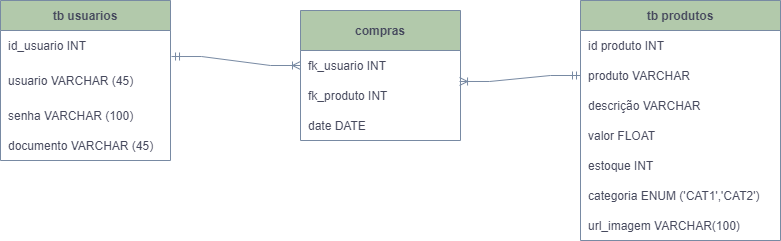

The diagram above was exported from draw.io. Its source (the exported page's mxGraphModel, read from the mxfile embedded in the PNG):
<mxGraphModel dx="868" dy="460" grid="1" gridSize="10" guides="1" tooltips="1" connect="1" arrows="1" fold="1" page="1" pageScale="1" pageWidth="1169" pageHeight="826" math="0" shadow="0">
  <root>
    <mxCell id="0" />
    <mxCell id="1" parent="0" />
    <mxCell id="VeItwPK5Rn5fF3DbWMDi-41" value="tb usuarios" style="shape=table;startSize=30;container=1;collapsible=1;childLayout=tableLayout;fixedRows=1;rowLines=0;fontStyle=1;align=center;resizeLast=1;fillColor=#B2C9AB;strokeColor=#788AA3;fontColor=#46495D;" vertex="1" parent="1">
      <mxGeometry x="150" y="140" width="170" height="160" as="geometry" />
    </mxCell>
    <mxCell id="VeItwPK5Rn5fF3DbWMDi-45" value="" style="shape=tableRow;horizontal=0;startSize=0;swimlaneHead=0;swimlaneBody=0;fillColor=none;collapsible=0;dropTarget=0;points=[[0,0.5],[1,0.5]];portConstraint=eastwest;top=0;left=0;right=0;bottom=0;strokeColor=#788AA3;fontColor=#46495D;" vertex="1" parent="VeItwPK5Rn5fF3DbWMDi-41">
      <mxGeometry y="30" width="170" height="30" as="geometry" />
    </mxCell>
    <mxCell id="VeItwPK5Rn5fF3DbWMDi-47" value="id_usuario INT " style="shape=partialRectangle;connectable=0;fillColor=none;top=0;left=0;bottom=0;right=0;align=left;spacingLeft=6;overflow=hidden;strokeColor=#788AA3;fontColor=#46495D;" vertex="1" parent="VeItwPK5Rn5fF3DbWMDi-45">
      <mxGeometry width="170" height="30" as="geometry">
        <mxRectangle width="170" height="30" as="alternateBounds" />
      </mxGeometry>
    </mxCell>
    <mxCell id="VeItwPK5Rn5fF3DbWMDi-51" value="" style="shape=tableRow;horizontal=0;startSize=0;swimlaneHead=0;swimlaneBody=0;fillColor=none;collapsible=0;dropTarget=0;points=[[0,0.5],[1,0.5]];portConstraint=eastwest;top=0;left=0;right=0;bottom=0;strokeColor=#788AA3;fontColor=#46495D;" vertex="1" parent="VeItwPK5Rn5fF3DbWMDi-41">
      <mxGeometry y="60" width="170" height="40" as="geometry" />
    </mxCell>
    <mxCell id="VeItwPK5Rn5fF3DbWMDi-53" value="usuario VARCHAR (45)" style="shape=partialRectangle;connectable=0;fillColor=none;top=0;left=0;bottom=0;right=0;align=left;spacingLeft=6;overflow=hidden;strokeColor=#788AA3;fontColor=#46495D;" vertex="1" parent="VeItwPK5Rn5fF3DbWMDi-51">
      <mxGeometry width="170" height="40" as="geometry">
        <mxRectangle width="170" height="40" as="alternateBounds" />
      </mxGeometry>
    </mxCell>
    <mxCell id="VeItwPK5Rn5fF3DbWMDi-88" style="shape=tableRow;horizontal=0;startSize=0;swimlaneHead=0;swimlaneBody=0;fillColor=none;collapsible=0;dropTarget=0;points=[[0,0.5],[1,0.5]];portConstraint=eastwest;top=0;left=0;right=0;bottom=0;strokeColor=#788AA3;fontColor=#46495D;" vertex="1" parent="VeItwPK5Rn5fF3DbWMDi-41">
      <mxGeometry y="100" width="170" height="30" as="geometry" />
    </mxCell>
    <mxCell id="VeItwPK5Rn5fF3DbWMDi-90" value="senha VARCHAR (100)" style="shape=partialRectangle;connectable=0;fillColor=none;top=0;left=0;bottom=0;right=0;align=left;spacingLeft=6;overflow=hidden;strokeColor=#788AA3;fontColor=#46495D;" vertex="1" parent="VeItwPK5Rn5fF3DbWMDi-88">
      <mxGeometry width="170" height="30" as="geometry">
        <mxRectangle width="170" height="30" as="alternateBounds" />
      </mxGeometry>
    </mxCell>
    <mxCell id="VeItwPK5Rn5fF3DbWMDi-91" style="shape=tableRow;horizontal=0;startSize=0;swimlaneHead=0;swimlaneBody=0;fillColor=none;collapsible=0;dropTarget=0;points=[[0,0.5],[1,0.5]];portConstraint=eastwest;top=0;left=0;right=0;bottom=0;strokeColor=#788AA3;fontColor=#46495D;" vertex="1" parent="VeItwPK5Rn5fF3DbWMDi-41">
      <mxGeometry y="130" width="170" height="30" as="geometry" />
    </mxCell>
    <mxCell id="VeItwPK5Rn5fF3DbWMDi-93" value="documento VARCHAR (45)" style="shape=partialRectangle;connectable=0;fillColor=none;top=0;left=0;bottom=0;right=0;align=left;spacingLeft=6;overflow=hidden;strokeColor=#788AA3;fontColor=#46495D;" vertex="1" parent="VeItwPK5Rn5fF3DbWMDi-91">
      <mxGeometry width="170" height="30" as="geometry">
        <mxRectangle width="170" height="30" as="alternateBounds" />
      </mxGeometry>
    </mxCell>
    <mxCell id="VeItwPK5Rn5fF3DbWMDi-54" value="compras" style="shape=table;startSize=40;container=1;collapsible=1;childLayout=tableLayout;fixedRows=1;rowLines=0;fontStyle=1;align=center;resizeLast=1;fillColor=#B2C9AB;strokeColor=#788AA3;fontColor=#46495D;" vertex="1" parent="1">
      <mxGeometry x="450" y="150" width="160" height="130" as="geometry" />
    </mxCell>
    <mxCell id="VeItwPK5Rn5fF3DbWMDi-58" value="" style="shape=tableRow;horizontal=0;startSize=0;swimlaneHead=0;swimlaneBody=0;fillColor=none;collapsible=0;dropTarget=0;points=[[0,0.5],[1,0.5]];portConstraint=eastwest;top=0;left=0;right=0;bottom=0;strokeColor=#788AA3;fontColor=#46495D;" vertex="1" parent="VeItwPK5Rn5fF3DbWMDi-54">
      <mxGeometry y="40" width="160" height="30" as="geometry" />
    </mxCell>
    <mxCell id="VeItwPK5Rn5fF3DbWMDi-60" value="fk_usuario INT" style="shape=partialRectangle;connectable=0;fillColor=none;top=0;left=0;bottom=0;right=0;align=left;spacingLeft=6;overflow=hidden;strokeColor=#788AA3;fontColor=#46495D;" vertex="1" parent="VeItwPK5Rn5fF3DbWMDi-58">
      <mxGeometry width="160" height="30" as="geometry">
        <mxRectangle width="160" height="30" as="alternateBounds" />
      </mxGeometry>
    </mxCell>
    <mxCell id="VeItwPK5Rn5fF3DbWMDi-61" value="" style="shape=tableRow;horizontal=0;startSize=0;swimlaneHead=0;swimlaneBody=0;fillColor=none;collapsible=0;dropTarget=0;points=[[0,0.5],[1,0.5]];portConstraint=eastwest;top=0;left=0;right=0;bottom=0;strokeColor=#788AA3;fontColor=#46495D;" vertex="1" parent="VeItwPK5Rn5fF3DbWMDi-54">
      <mxGeometry y="70" width="160" height="30" as="geometry" />
    </mxCell>
    <mxCell id="VeItwPK5Rn5fF3DbWMDi-63" value="fk_produto INT" style="shape=partialRectangle;connectable=0;fillColor=none;top=0;left=0;bottom=0;right=0;align=left;spacingLeft=6;overflow=hidden;strokeColor=#788AA3;fontColor=#46495D;" vertex="1" parent="VeItwPK5Rn5fF3DbWMDi-61">
      <mxGeometry width="160" height="30" as="geometry">
        <mxRectangle width="160" height="30" as="alternateBounds" />
      </mxGeometry>
    </mxCell>
    <mxCell id="VeItwPK5Rn5fF3DbWMDi-64" value="" style="shape=tableRow;horizontal=0;startSize=0;swimlaneHead=0;swimlaneBody=0;fillColor=none;collapsible=0;dropTarget=0;points=[[0,0.5],[1,0.5]];portConstraint=eastwest;top=0;left=0;right=0;bottom=0;strokeColor=#788AA3;fontColor=#46495D;" vertex="1" parent="VeItwPK5Rn5fF3DbWMDi-54">
      <mxGeometry y="100" width="160" height="30" as="geometry" />
    </mxCell>
    <mxCell id="VeItwPK5Rn5fF3DbWMDi-66" value="date DATE" style="shape=partialRectangle;connectable=0;fillColor=none;top=0;left=0;bottom=0;right=0;align=left;spacingLeft=6;overflow=hidden;strokeColor=#788AA3;fontColor=#46495D;" vertex="1" parent="VeItwPK5Rn5fF3DbWMDi-64">
      <mxGeometry width="160" height="30" as="geometry">
        <mxRectangle width="160" height="30" as="alternateBounds" />
      </mxGeometry>
    </mxCell>
    <mxCell id="VeItwPK5Rn5fF3DbWMDi-67" value="tb produtos" style="shape=table;startSize=30;container=1;collapsible=1;childLayout=tableLayout;fixedRows=1;rowLines=0;fontStyle=1;align=center;resizeLast=1;fillColor=#B2C9AB;strokeColor=#788AA3;fontColor=#46495D;" vertex="1" parent="1">
      <mxGeometry x="730" y="140" width="200" height="240" as="geometry" />
    </mxCell>
    <mxCell id="VeItwPK5Rn5fF3DbWMDi-71" value="" style="shape=tableRow;horizontal=0;startSize=0;swimlaneHead=0;swimlaneBody=0;fillColor=none;collapsible=0;dropTarget=0;points=[[0,0.5],[1,0.5]];portConstraint=eastwest;top=0;left=0;right=0;bottom=0;strokeColor=#788AA3;fontColor=#46495D;" vertex="1" parent="VeItwPK5Rn5fF3DbWMDi-67">
      <mxGeometry y="30" width="200" height="30" as="geometry" />
    </mxCell>
    <mxCell id="VeItwPK5Rn5fF3DbWMDi-73" value="id produto INT " style="shape=partialRectangle;connectable=0;fillColor=none;top=0;left=0;bottom=0;right=0;align=left;spacingLeft=6;overflow=hidden;strokeColor=#788AA3;fontColor=#46495D;" vertex="1" parent="VeItwPK5Rn5fF3DbWMDi-71">
      <mxGeometry width="200" height="30" as="geometry">
        <mxRectangle width="200" height="30" as="alternateBounds" />
      </mxGeometry>
    </mxCell>
    <mxCell id="VeItwPK5Rn5fF3DbWMDi-74" value="" style="shape=tableRow;horizontal=0;startSize=0;swimlaneHead=0;swimlaneBody=0;fillColor=none;collapsible=0;dropTarget=0;points=[[0,0.5],[1,0.5]];portConstraint=eastwest;top=0;left=0;right=0;bottom=0;strokeColor=#788AA3;fontColor=#46495D;" vertex="1" parent="VeItwPK5Rn5fF3DbWMDi-67">
      <mxGeometry y="60" width="200" height="30" as="geometry" />
    </mxCell>
    <mxCell id="VeItwPK5Rn5fF3DbWMDi-76" value="produto VARCHAR" style="shape=partialRectangle;connectable=0;fillColor=none;top=0;left=0;bottom=0;right=0;align=left;spacingLeft=6;overflow=hidden;strokeColor=#788AA3;fontColor=#46495D;" vertex="1" parent="VeItwPK5Rn5fF3DbWMDi-74">
      <mxGeometry width="200" height="30" as="geometry">
        <mxRectangle width="200" height="30" as="alternateBounds" />
      </mxGeometry>
    </mxCell>
    <mxCell id="VeItwPK5Rn5fF3DbWMDi-77" value="" style="shape=tableRow;horizontal=0;startSize=0;swimlaneHead=0;swimlaneBody=0;fillColor=none;collapsible=0;dropTarget=0;points=[[0,0.5],[1,0.5]];portConstraint=eastwest;top=0;left=0;right=0;bottom=0;strokeColor=#788AA3;fontColor=#46495D;" vertex="1" parent="VeItwPK5Rn5fF3DbWMDi-67">
      <mxGeometry y="90" width="200" height="30" as="geometry" />
    </mxCell>
    <mxCell id="VeItwPK5Rn5fF3DbWMDi-79" value="descrição VARCHAR" style="shape=partialRectangle;connectable=0;fillColor=none;top=0;left=0;bottom=0;right=0;align=left;spacingLeft=6;overflow=hidden;strokeColor=#788AA3;fontColor=#46495D;" vertex="1" parent="VeItwPK5Rn5fF3DbWMDi-77">
      <mxGeometry width="200" height="30" as="geometry">
        <mxRectangle width="200" height="30" as="alternateBounds" />
      </mxGeometry>
    </mxCell>
    <mxCell id="VeItwPK5Rn5fF3DbWMDi-94" style="shape=tableRow;horizontal=0;startSize=0;swimlaneHead=0;swimlaneBody=0;fillColor=none;collapsible=0;dropTarget=0;points=[[0,0.5],[1,0.5]];portConstraint=eastwest;top=0;left=0;right=0;bottom=0;strokeColor=#788AA3;fontColor=#46495D;" vertex="1" parent="VeItwPK5Rn5fF3DbWMDi-67">
      <mxGeometry y="120" width="200" height="30" as="geometry" />
    </mxCell>
    <mxCell id="VeItwPK5Rn5fF3DbWMDi-96" value="valor FLOAT" style="shape=partialRectangle;connectable=0;fillColor=none;top=0;left=0;bottom=0;right=0;align=left;spacingLeft=6;overflow=hidden;strokeColor=#788AA3;fontColor=#46495D;" vertex="1" parent="VeItwPK5Rn5fF3DbWMDi-94">
      <mxGeometry width="200" height="30" as="geometry">
        <mxRectangle width="200" height="30" as="alternateBounds" />
      </mxGeometry>
    </mxCell>
    <mxCell id="VeItwPK5Rn5fF3DbWMDi-97" style="shape=tableRow;horizontal=0;startSize=0;swimlaneHead=0;swimlaneBody=0;fillColor=none;collapsible=0;dropTarget=0;points=[[0,0.5],[1,0.5]];portConstraint=eastwest;top=0;left=0;right=0;bottom=0;strokeColor=#788AA3;fontColor=#46495D;" vertex="1" parent="VeItwPK5Rn5fF3DbWMDi-67">
      <mxGeometry y="150" width="200" height="30" as="geometry" />
    </mxCell>
    <mxCell id="VeItwPK5Rn5fF3DbWMDi-99" value="estoque INT" style="shape=partialRectangle;connectable=0;fillColor=none;top=0;left=0;bottom=0;right=0;align=left;spacingLeft=6;overflow=hidden;strokeColor=#788AA3;fontColor=#46495D;" vertex="1" parent="VeItwPK5Rn5fF3DbWMDi-97">
      <mxGeometry width="200" height="30" as="geometry">
        <mxRectangle width="200" height="30" as="alternateBounds" />
      </mxGeometry>
    </mxCell>
    <mxCell id="VeItwPK5Rn5fF3DbWMDi-100" style="shape=tableRow;horizontal=0;startSize=0;swimlaneHead=0;swimlaneBody=0;fillColor=none;collapsible=0;dropTarget=0;points=[[0,0.5],[1,0.5]];portConstraint=eastwest;top=0;left=0;right=0;bottom=0;strokeColor=#788AA3;fontColor=#46495D;" vertex="1" parent="VeItwPK5Rn5fF3DbWMDi-67">
      <mxGeometry y="180" width="200" height="30" as="geometry" />
    </mxCell>
    <mxCell id="VeItwPK5Rn5fF3DbWMDi-102" value="categoria ENUM ('CAT1','CAT2')" style="shape=partialRectangle;connectable=0;fillColor=none;top=0;left=0;bottom=0;right=0;align=left;spacingLeft=6;overflow=hidden;strokeColor=#788AA3;fontColor=#46495D;" vertex="1" parent="VeItwPK5Rn5fF3DbWMDi-100">
      <mxGeometry width="200" height="30" as="geometry">
        <mxRectangle width="200" height="30" as="alternateBounds" />
      </mxGeometry>
    </mxCell>
    <mxCell id="VeItwPK5Rn5fF3DbWMDi-103" style="shape=tableRow;horizontal=0;startSize=0;swimlaneHead=0;swimlaneBody=0;fillColor=none;collapsible=0;dropTarget=0;points=[[0,0.5],[1,0.5]];portConstraint=eastwest;top=0;left=0;right=0;bottom=0;strokeColor=#788AA3;fontColor=#46495D;" vertex="1" parent="VeItwPK5Rn5fF3DbWMDi-67">
      <mxGeometry y="210" width="200" height="30" as="geometry" />
    </mxCell>
    <mxCell id="VeItwPK5Rn5fF3DbWMDi-105" value="url_imagem VARCHAR(100)" style="shape=partialRectangle;connectable=0;fillColor=none;top=0;left=0;bottom=0;right=0;align=left;spacingLeft=6;overflow=hidden;strokeColor=#788AA3;fontColor=#46495D;" vertex="1" parent="VeItwPK5Rn5fF3DbWMDi-103">
      <mxGeometry width="200" height="30" as="geometry">
        <mxRectangle width="200" height="30" as="alternateBounds" />
      </mxGeometry>
    </mxCell>
    <mxCell id="VeItwPK5Rn5fF3DbWMDi-80" value="" style="edgeStyle=entityRelationEdgeStyle;fontSize=12;html=1;endArrow=ERoneToMany;startArrow=ERmandOne;rounded=0;entryX=0;entryY=0.5;entryDx=0;entryDy=0;exitX=1.006;exitY=0.867;exitDx=0;exitDy=0;exitPerimeter=0;strokeColor=#788AA3;fontColor=#46495D;" edge="1" parent="1" source="VeItwPK5Rn5fF3DbWMDi-45" target="VeItwPK5Rn5fF3DbWMDi-58">
      <mxGeometry width="100" height="100" relative="1" as="geometry">
        <mxPoint x="330" y="280" as="sourcePoint" />
        <mxPoint x="430" y="180" as="targetPoint" />
      </mxGeometry>
    </mxCell>
    <mxCell id="VeItwPK5Rn5fF3DbWMDi-81" value="" style="edgeStyle=entityRelationEdgeStyle;fontSize=12;html=1;endArrow=ERoneToMany;startArrow=ERmandOne;rounded=0;entryX=0.994;entryY=0.033;entryDx=0;entryDy=0;entryPerimeter=0;exitX=0;exitY=0.5;exitDx=0;exitDy=0;strokeColor=#788AA3;fontColor=#46495D;" edge="1" parent="1" source="VeItwPK5Rn5fF3DbWMDi-74" target="VeItwPK5Rn5fF3DbWMDi-61">
      <mxGeometry width="100" height="100" relative="1" as="geometry">
        <mxPoint x="730" y="241" as="sourcePoint" />
        <mxPoint x="710" y="303" as="targetPoint" />
      </mxGeometry>
    </mxCell>
  </root>
</mxGraphModel>